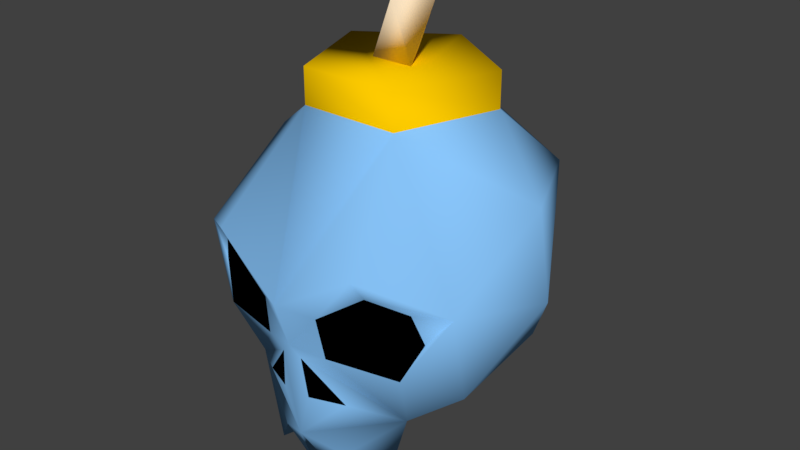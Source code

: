 # Source: SkullBomb-GI-Model.blend  (saved by Blender 2.79.0; exported with 4.5.12 LTS)
import bpy
from mathutils import Matrix  # noqa: F401  (used for matrix-valued properties, if any)

bpy.ops.wm.read_factory_settings(use_empty=True)
scene = bpy.context.scene
scene.name = 'Scene'

# ---- collections
col_collection_1 = bpy.data.collections.new('Collection 1'); scene.collection.children.link(col_collection_1)

# ---- materials (node trees are filled in below, after node groups)
mat_bomb_silver = bpy.data.materials.new('bomb_silver')
mat_bomb_silver.alpha_threshold = 0.0
mat_bomb_silver.use_transparent_shadow = False
mat_bomb_silver.diffuse_color = (1.0, 0.6027, 0.0, 1.0)
mat_bomb_silver.roughness = 0.5
mat_bomb_black = bpy.data.materials.new('bomb_black')
mat_bomb_black.alpha_threshold = 0.0
mat_bomb_black.use_transparent_shadow = False
mat_bomb_black.diffuse_color = (0.0, 0.0, 0.0, 1.0)
mat_bomb_black.roughness = 0.5
mat_bomb_gold = bpy.data.materials.new('bomb_gold')
mat_bomb_gold.alpha_threshold = 0.0
mat_bomb_gold.use_transparent_shadow = False
mat_bomb_gold.diffuse_color = (1.0, 0.8003, 0.5552, 1.0)
mat_bomb_gold.roughness = 0.5
mat_bomb_white = bpy.data.materials.new('bomb_white')
mat_bomb_white.alpha_threshold = 0.0
mat_bomb_white.use_transparent_shadow = False
mat_bomb_white.diffuse_color = (0.2598, 0.5835, 1.0, 1.0)
mat_bomb_white.roughness = 0.5

# ---- material node trees

# ---- world
world_world = bpy.data.worlds.new('World'); scene.world = world_world
world_world.color = (0.05088, 0.05088, 0.05088)
world_world.use_sun_shadow = False
world_world.sun_shadow_jitter_overblur = 0.0
world_world.cycles.sampling_method = 'MANUAL'

# ---- meshes
me_bomb = bpy.data.meshes.new('Bomb')
me_bomb.from_pydata([(-3.78, 1.26, 16.36), (2.205, -3.15, 16.36), (-2.205, -3.15, 16.36), (3.78, 1.26, 16.36), (2.205, -3.15, 14.79), (-3.78, 1.26, 14.79), (0.0, 3.78, 16.36), (-2.205, -3.15, 14.79), (0.945, 0.945, 18.88), (0.0, 0.945, 16.36), (0.945, -0.63, 16.36), (-0.945, -0.63, 16.36), (-0.945, 0.945, 18.88), (0.0, -0.63, 18.88), (-2.874, -4.626, -0.3756), (-3.326, -6.848, 10.61), (-3.942, -4.44, 3.599), (-6.276, -4.704, 9.217), (-5.84, -3.326, 4.896), (-6.053, 0.9447, 5.836), (-6.653, 1.431e-06, 12.0), (-7.214, 1.669e-06, 8.159), (-1.618, -5.54, 1.43), (-3.584, 6.179, 10.98), (-0.8253, -4.883, -0.538), (-1.311, -6.607, 8.217), (-1.482, -6.317, 6.386), (-3.334, -6.146, 9.638), (-4.49, -5.521, 6.253), (-4.815, -5.286, 9.119), (-5.233, -4.983, 7.899), (-0.6423, -6.476, 4.334), (-2.027, -5.838, 4.218), (-0.4587, -6.61, 6.144), (1.088e-08, 2.745, 3.641), (2.874, -4.626, -0.3756), (0.0, -7.404, 8.653), (0.0, -6.758, 6.632), (-3.138e-09, -6.373, 2.237), (3.326, -6.848, 10.61), (3.942, -4.44, 3.599), (6.276, -4.704, 9.217), (5.84, -3.326, 4.896), (3.78, 1.26, 14.79), (6.653, 1.529e-06, 12.0), (7.214, 1.669e-06, 8.159), (6.053, 0.9447, 5.836), (1.618, -5.54, 1.43), (3.584, 6.179, 10.98), (-5.728e-10, 6.424, 5.94), (0.0, 3.78, 14.79), (-8.019e-09, 7.14, 10.98), (0.8253, -4.883, -0.538), (3.334, -6.146, 9.638), (4.815, -5.286, 9.119), (5.233, -4.983, 7.899), (0.4587, -6.61, 6.144), (0.6423, -6.476, 4.334), (2.027, -5.838, 4.218), (1.311, -6.607, 8.217), (1.482, -6.317, 6.386), (4.49, -5.521, 6.253), (0.0, -3.885, 1.809), (-1.311, -6.607, 8.217), (-1.482, -6.317, 6.386), (-3.334, -6.146, 9.638), (-4.49, -5.521, 6.253), (-4.815, -5.286, 9.119), (-5.233, -4.983, 7.899), (-0.6423, -6.476, 4.334), (-2.027, -5.838, 4.218), (-3.716, -4.419, 7.731), (-0.4587, -6.61, 6.144), (-1.285, -4.946, 4.663), (3.334, -6.146, 9.638), (4.815, -5.286, 9.119), (5.233, -4.983, 7.899), (0.6423, -6.476, 4.334), (2.027, -5.838, 4.218), (0.4587, -6.61, 6.144), (1.311, -6.607, 8.217), (1.482, -6.317, 6.386), (4.49, -5.521, 6.253), (3.716, -4.419, 7.731), (1.285, -4.946, 4.663)], [], [(0, 5, 7), (1, 3, 6), (0, 1, 6), (0, 2, 1), (7, 2, 0), (2, 7, 4), (4, 1, 2), (1, 4, 43), (43, 3, 1), (3, 43, 50), (50, 6, 3), (6, 50, 5), (5, 0, 6), (8, 10, 9), (9, 12, 8), (12, 9, 11), (11, 13, 12), (13, 11, 10), (10, 8, 13), (13, 8, 12), (16, 26, 28), (38, 16, 22), (36, 7, 15), (15, 25, 36), (36, 25, 37), (17, 20, 21), (45, 42, 46), (20, 23, 21), (19, 23, 49), (5, 23, 20), (23, 50, 51), (38, 22, 24), (17, 28, 30), (17, 27, 15), (26, 33, 37), (26, 37, 25), (38, 32, 16), (16, 33, 26), (38, 33, 31), (34, 19, 49), (40, 46, 42), (24, 22, 62), (16, 34, 62), (16, 62, 14), (38, 24, 62), (14, 22, 16), (22, 14, 62), (40, 61, 60), (36, 39, 4), (39, 41, 4), (59, 39, 36), (59, 36, 37), (44, 4, 41), (45, 41, 42), (48, 44, 45), (46, 48, 45), (48, 43, 44), (48, 51, 50), (38, 52, 47), (42, 61, 40), (41, 61, 42), (53, 41, 39), (56, 60, 37), (60, 59, 37), (58, 38, 40), (56, 40, 60), (38, 56, 37), (34, 49, 46), (40, 34, 46), (52, 62, 47), (40, 62, 34), (40, 35, 62), (38, 62, 52), (35, 40, 47), (47, 62, 35), (4, 7, 36), (17, 30, 29), (15, 27, 25), (7, 5, 20), (19, 21, 23), (5, 50, 23), (23, 51, 49), (18, 16, 28), (17, 18, 28), (17, 29, 27), (38, 31, 32), (16, 32, 33), (38, 37, 33), (54, 55, 41), (38, 47, 40), (59, 53, 39), (44, 43, 4), (41, 45, 44), (21, 19, 18), (46, 49, 48), (48, 50, 43), (49, 51, 48), (41, 55, 61), (53, 54, 41), (58, 57, 38), (56, 58, 40), (38, 57, 56), (16, 18, 19), (65, 71, 63), (67, 71, 65), (72, 70, 73), (68, 71, 67), (69, 72, 73), (70, 69, 73), (82, 83, 81), (81, 83, 80), (83, 74, 80), (83, 75, 74), (79, 84, 78), (83, 76, 75), (76, 83, 82), (77, 84, 79), (78, 84, 77), (66, 64, 71), (64, 63, 71), (68, 66, 71), (21, 18, 17), (7, 17, 15), (7, 20, 17), (16, 19, 34)])
me_bomb.polygons.foreach_set('use_smooth', [True] * 125)
me_bomb.polygons.foreach_set('material_index', [0, 0, 0, 0, 0, 0, 0, 0, 0, 0, 0, 0, 0, 2, 2, 2, 2, 2, 2, 2, 3, 3, 3, 3, 3, 3, 3, 3, 3, 3, 3, 3, 3, 3, 3, 3, 3, 3, 3, 3, 3, 3, 3, 3, 3, 3, 3, 3, 3, 3, 3, 3, 3, 3, 3, 3, 3, 3, 3, 3, 3, 3, 3, 3, 3, 3, 3, 3, 3, 3, 3, 3, 3, 3, 3, 3, 3, 3, 3, 3, 3, 3, 3, 3, 3, 3, 3, 3, 3, 3, 3, 3, 3, 3, 3, 3, 3, 3, 3, 3, 3, 3, 3, 1, 1, 1, 1, 1, 1, 1, 1, 1, 1, 1, 1, 1, 1, 1, 1, 1, 1, 3, 3, 3, 3])
_uv = me_bomb.uv_layers.new(name='UVMap')
_uv.uv.foreach_set('vector', [-0.03516, -0.4268, -0.03516, -0.5732, 0.1582, -0.5664, 0.3418, -0.4336, 0.5352, -0.4268, 0.75, -0.4209, -0.03516, -0.4268, 0.3418, -0.4336, 0.75, -0.4209, -0.03516, -0.4268, 0.1582, -0.4336, 0.3418, -0.4336, 0.1582, -0.5664, 0.1582, -0.4336, -0.03516, -0.4268, 0.1582, -0.4336, 0.1582, -0.5664, 0.3418, -0.5664, 0.3418, -0.5664, 0.3418, -0.4336, 0.1582, -0.4336, 0.3418, -0.4336, 0.3418, -0.5664, 0.5352, -0.5732, 0.5352, -0.5732, 0.5352, -0.4268, 0.3418, -0.4336, 0.5352, -0.4268, 0.5352, -0.5732, 0.75, -0.5791, 0.75, -0.5791, 0.75, -0.4209, 0.5352, -0.4268, 0.75, -0.4209, 0.75, -0.5791, 0.9648, -0.5732, 0.9648, -0.5732, 0.9648, -0.4268, 0.75, -0.4209, 0.7275, 1.0, 0.2725, 0.0, 1.0, 0.0, 1.0, 0.0, 1.272, 1.0, 0.7275, 1.0, 1.272, 1.0, 1.0, 0.0, 1.728, 0.0, 1.728, 0.0, 2.0, 1.0, 1.272, 1.0, 2.0, 1.0, 1.728, 0.0, 2.272, 0.0, 2.272, 0.0, 2.728, 1.0, 2.0, 1.0, 2.0, 1.0, 2.728, 1.0, 1.272, 1.0, 0.0, 0.0, 0.0, 0.0, 0.0, 0.0, 0.0, 0.0, 0.0, 0.0, 0.0, 0.0, 0.0, 0.0, 0.0, 0.0, 0.0, 0.0, 0.0, 0.0, 0.0, 0.0, 0.0, 0.0, 0.0, 0.0, 0.0, 0.0, 0.0, 0.0, 0.0, 0.0, 0.0, 0.0, 0.0, 0.0, 0.0, 0.0, 0.0, 0.0, 0.0, 0.0, 0.0, 0.0, 0.0, 0.0, 0.0, 0.0, 0.0, 0.0, 0.0, 0.0, 0.0, 0.0, 0.0, 0.0, 0.0, 0.0, 0.0, 0.0, 0.0, 0.0, 0.0, 0.0, 0.0, 0.0, 0.0, 0.0, 0.0, 0.0, 0.0, 0.0, 0.0, 0.0, 0.0, 0.0, 0.0, 0.0, 0.0, 0.0, 0.0, 0.0, 0.0, 0.0, 0.0, 0.0, 0.0, 0.0, 0.0, 0.0, 0.0, 0.0, 0.0, 0.0, 0.0, 0.0, 0.0, 0.0, 0.0, 0.0, 0.0, 0.0, 0.0, 0.0, 0.0, 0.0, 0.0, 0.0, 0.0, 0.0, 0.0, 0.0, 0.0, 0.0, 0.0, 0.0, 0.0, 0.0, 0.0, 0.0, 0.0, 0.0, 0.0, 0.0, 0.0, 0.0, 0.0, 0.0, 0.0, 0.0, 0.0, 0.0, 0.0, 0.0, 0.0, 0.0, 0.0, 0.0, 0.0, 0.0, 0.0, 0.0, 0.0, 0.0, 0.0, 0.0, 0.0, 0.0, 0.0, 0.0, 0.0, 0.0, 0.0, 0.0, 0.0, 0.0, 0.0, 0.0, 0.0, 0.0, 0.0, 0.0, 0.0, 0.0, 0.0, 0.0, 0.0, 0.0, 0.0, 0.0, 0.0, 0.0, 0.0, 0.0, 0.0, 0.0, 0.0, 0.0, 0.0, 0.0, 0.0, 0.0, 0.0, 0.0, 0.0, 0.0, 0.0, 0.0, 0.0, 0.0, 0.0, 0.0, 0.0, 0.0, 0.0, 0.0, 0.0, 0.0, 0.0, 0.0, 0.0, 0.0, 0.0, 0.0, 0.0, 0.0, 0.0, 0.0, 0.0, 0.0, 0.0, 0.0, 0.0, 0.0, 0.0, 0.0, 0.0, 0.0, 0.0, 0.0, 0.0, 0.0, 0.0, 0.0, 0.0, 0.0, 0.0, 0.0, 0.0, 0.0, 0.0, 0.0, 0.0, 0.0, 0.0, 0.0, 0.0, 0.0, 0.0, 0.0, 0.0, 0.0, 0.0, 0.0, 0.0, 0.0, 0.0, 0.0, 0.0, 0.0, 0.0, 0.0, 0.0, 0.0, 0.0, 0.0, 0.0, 0.0, 0.0, 0.0, 0.0, 0.0, 0.0, 0.0, 0.0, 0.0, 0.0, 0.0, 0.0, 0.0, 0.0, 0.0, 0.0, 0.0, 0.0, 0.0, 0.0, 0.0, 0.0, 0.0, 0.0, 0.0, 0.0, 0.0, 0.0, 0.0, 0.0, 0.0, 0.0, 0.0, 0.0, 0.0, 0.0, 0.0, 0.0, 0.0, 0.0, 0.0, 0.0, 0.0, 0.0, 0.0, 0.0, 0.0, 0.0, 0.0, 0.0, 0.0, 0.0, 0.0, 0.0, 0.0, 0.0, 0.0, 0.0, 0.0, 0.0, 0.0, 0.0, 0.0, 0.0, 0.0, 0.0, 0.0, 0.0, 0.0, 0.0, 0.0, 0.0, 0.0, 0.0, 0.0, 0.0, 0.0, 0.0, 0.0, 0.0, 0.0, 0.0, 0.0, 0.0, 0.0, 0.0, 0.0, 0.0, 0.0, 0.0, 0.0, 0.0, 0.0, 0.0, 0.0, 0.0, 0.0, 0.0, 0.0, 0.0, 0.0, 0.0, 0.0, 0.0, 0.0, 0.0, 0.0, 0.0, 0.0, 0.0, 0.0, 0.0, 0.0, 0.0, 0.0, 0.0, 0.0, 0.0, 0.0, 0.0, 0.0, 0.0, 0.0, 0.0, 0.0, 0.0, 0.0, 0.0, 0.0, 0.0, 0.0, 0.0, 0.0, 0.0, 0.0, 0.0, 0.0, 0.0, 0.0, 0.0, 0.0, 0.0, 0.0, 0.0, 0.0, 0.0, 0.0, 0.0, 0.0, 0.0, 0.0, 0.0, 0.0, 0.0, 0.0, 0.0, 0.0, 0.0, 0.0, 0.0, 0.0, 0.0, 0.0, 0.0, 0.0, 0.0, 0.0, 0.0, 0.0, 0.0, 0.0, 0.0, 0.0, 0.0, 0.0, 0.0, 0.0, 0.0, 0.0, 0.0, 0.0, 0.0, 0.0, 0.0, 0.0, 0.0, 0.0, 0.0, 0.0, 0.0, 0.0, 0.0, 0.0, 0.0, 0.0, 0.0, 0.0, 0.0, 0.0, 0.0, 0.0, 0.0, 0.0, 0.0, 0.0, 0.0, 0.0, 0.0, 0.0, 0.0, 0.0, 0.0, 0.0, 0.0, 0.0, 0.0, 0.0, 0.0, 0.0, 0.0, 0.0, 0.0, 0.0, 0.0, 0.0, 0.0, 0.0, 0.0, 0.0, 0.0, 0.0, 0.0, 0.0, 0.0, 0.0, 0.0, 0.0, 0.0, 0.0, 0.0, 0.0, 0.0, 0.0, 0.0, 0.0, 0.0, 0.0, 0.0, 0.0, 0.0, 0.0, 0.0, 0.0, 0.0, 0.0, 0.0, 0.0, 0.0, 0.0, 0.0, 0.0, 0.0, 0.0, 0.0, 0.0, 0.0, 0.0, 0.0, 0.0, 0.0, 0.0, 0.0, 0.0, 0.0, 0.0, 0.0, 0.0, 0.0, 0.0, 0.0, 0.0, 0.0, 0.0, 0.0, 0.0, 0.0, 0.0, 0.0, 0.0, 0.0, 0.0, 0.0, 0.0, 0.0, 0.0, 0.0, 0.0, 0.0, 0.0, 0.0, 0.0, 0.0, 0.0, 0.0, 0.0, 0.0, 0.0, 0.0, 0.0, 0.0, 0.0, 0.0, 0.0, 0.0, 0.0, 0.0, 0.0, 0.0, 0.0, 0.0, 0.0, 0.0, 0.0, 0.0, 0.0, 0.0, 0.0, 0.0, 0.0, 0.0, 0.0, 0.0, 0.0, 0.0, 0.0, 0.0, 0.0, 0.0, 0.0, 0.0, 0.0, 0.0, 0.0, 0.0, 0.0, 0.0, 0.0, 0.0, 0.0, 0.0, 0.0, 0.0, 0.0, 0.0, 0.0, 0.0, 0.0, 0.0, 0.0, 0.0, 0.0, 0.0, 0.0, 0.0, 0.0, 0.0, 0.0, 0.0, 0.0, 0.0, 0.0, 0.0, 0.0])
me_bomb.materials.append(mat_bomb_silver)
me_bomb.materials.append(mat_bomb_black)
me_bomb.materials.append(mat_bomb_gold)
me_bomb.materials.append(mat_bomb_white)
me_bomb.use_remesh_preserve_volume = False
me_bomb.use_remesh_preserve_attributes = False
me_bomb.use_mirror_vertex_groups = False
me_bomb.update()
me_bomb.normals_split_custom_set([tuple(v) for v in zip(*[iter([-0.9489, 0.3144, 0.02725, -0.8217, -0.1107, 0.5591, -0.6036, -0.7253, 0.331, 0.4808, -0.427, 0.7659, 0.7769, 0.5029, 0.3788, 0.04876, 0.6854, 0.7266, -0.9489, 0.3144, 0.02725, 0.4808, -0.427, 0.7659, 0.04876, 0.6854, 0.7266, -0.9489, 0.3144, 0.02725, -0.3475, -0.862, 0.369, 0.4808, -0.427, 0.7659, -0.6036, -0.7253, 0.331, -0.3475, -0.862, 0.369, -0.9489, 0.3144, 0.02725, -0.3475, -0.862, 0.369, -0.6036, -0.7253, 0.331, 0.4136, -0.8504, 0.3253, 0.4136, -0.8504, 0.3253, 0.4808, -0.427, 0.7659, -0.3475, -0.862, 0.369, 0.4808, -0.427, 0.7659, 0.4136, -0.8504, 0.3253, 0.9258, 0.2458, 0.287, 0.9258, 0.2458, 0.287, 0.7769, 0.5029, 0.3788, 0.4808, -0.427, 0.7659, 0.7769, 0.5029, 0.3788, 0.9258, 0.2458, 0.287, 0.1024, 0.9351, 0.3392, 0.1024, 0.9351, 0.3392, 0.04876, 0.6854, 0.7266, 0.7769, 0.5029, 0.3788, 0.04876, 0.6854, 0.7266, 0.1024, 0.9351, 0.3392, -0.8217, -0.1107, 0.5591, -0.8217, -0.1107, 0.5591, -0.9489, 0.3144, 0.02725, 0.04876, 0.6854, 0.7266, 0.9303, -0.05469, -0.3628, 0.3771, -0.09292, -0.9215, -7.439e-06, 0.9554, -0.2954, -7.439e-06, 0.9554, -0.2954, -0.7563, 0.4629, 0.4624, 0.9303, -0.05469, -0.3628, -0.7563, 0.4629, 0.4624, -7.439e-06, 0.9554, -0.2954, -0.8528, -0.5223, -2.66e-06, -0.8528, -0.5223, -2.66e-06, 1.881e-06, -0.7754, 0.6315, -0.7563, 0.4629, 0.4624, 1.881e-06, -0.7754, 0.6315, -0.8528, -0.5223, -2.66e-06, 0.3771, -0.09292, -0.9215, 0.3771, -0.09292, -0.9215, 0.9303, -0.05469, -0.3628, 1.881e-06, -0.7754, 0.6315, 1.881e-06, -0.7754, 0.6315, 0.9303, -0.05469, -0.3628, -0.7563, 0.4629, 0.4624, -0.6435, -0.3664, -0.6721, -0.2895, -0.9229, -0.2539, -0.5232, -0.7778, -0.3483, -5.588e-09, -0.9471, -0.321, -0.6435, -0.3664, -0.6721, -0.3535, -0.8502, -0.3902, -2.926e-08, -0.9999, -0.01298, -0.6036, -0.7253, 0.331, -0.3444, -0.9072, 0.2417, -0.3444, -0.9072, 0.2417, -0.3856, -0.8639, -0.324, -2.926e-08, -0.9999, -0.01298, -2.926e-08, -0.9999, -0.01298, -0.3856, -0.8639, -0.324, -3.426e-08, -0.99, -0.1409, -0.7965, -0.591, 0.1276, -0.8857, 0.04983, 0.4616, -0.9805, 0.1679, -0.1021, 0.9805, 0.1679, -0.1021, 0.7833, -0.2214, -0.5809, 0.7173, 0.3755, -0.5869, -0.8857, 0.04983, 0.4616, -0.5783, 0.7898, 0.2044, -0.9805, 0.1679, -0.1021, -0.7173, 0.3755, -0.5869, -0.5783, 0.7898, 0.2044, -1.337e-08, 0.8221, -0.5693, -0.8217, -0.1107, 0.5591, -0.5783, 0.7898, 0.2044, -0.8857, 0.04983, 0.4616, -0.5783, 0.7898, 0.2044, 0.1024, 0.9351, 0.3392, -1.724e-08, 0.9631, 0.2691, -5.588e-09, -0.9471, -0.321, -0.3535, -0.8502, -0.3902, -0.07847, 0.1347, -0.9878, -0.7965, -0.591, 0.1276, -0.5232, -0.7778, -0.3483, 0.1202, -0.9477, 0.2957, -0.7965, -0.591, 0.1276, -0.4061, -0.7483, -0.5246, -0.3444, -0.9072, 0.2417, -0.2895, -0.9229, -0.2539, -0.2766, -0.9575, -0.08202, -3.426e-08, -0.99, -0.1409, -0.2895, -0.9229, -0.2539, -3.426e-08, -0.99, -0.1409, -0.3856, -0.8639, -0.324, -5.588e-09, -0.9471, -0.321, -0.5579, -0.8287, -0.04499, -0.6435, -0.3664, -0.6721, -0.6435, -0.3664, -0.6721, -0.2766, -0.9575, -0.08202, -0.2895, -0.9229, -0.2539, -5.588e-09, -0.9471, -0.321, -0.2766, -0.9575, -0.08202, -0.1957, -0.9747, -0.1078, -5.481e-09, 0.4043, -0.9146, -0.7173, 0.3755, -0.5869, -1.337e-08, 0.8221, -0.5693, 0.6435, -0.3664, -0.6721, 0.7173, 0.3755, -0.5869, 0.7833, -0.2214, -0.5809, -0.07847, 0.1347, -0.9878, -0.3535, -0.8502, -0.3902, 0.0, 0.5752, -0.818, -0.6435, -0.3664, -0.6721, -5.481e-09, 0.4043, -0.9146, 0.0, 0.5752, -0.818, -0.6435, -0.3664, -0.6721, 0.0, 0.5752, -0.818, -0.3979, 0.04543, -0.9163, -5.588e-09, -0.9471, -0.321, -0.07847, 0.1347, -0.9878, 0.0, 0.5752, -0.818, -0.3979, 0.04543, -0.9163, -0.3535, -0.8502, -0.3902, -0.6435, -0.3664, -0.6721, -0.3535, -0.8502, -0.3902, -0.3979, 0.04543, -0.9163, 0.0, 0.5752, -0.818, 0.6435, -0.3664, -0.6721, 0.5232, -0.7778, -0.3483, 0.2895, -0.9229, -0.2539, -2.926e-08, -0.9999, -0.01298, 0.3444, -0.9072, 0.2417, 0.4136, -0.8504, 0.3253, 0.3444, -0.9072, 0.2417, 0.7965, -0.591, 0.1276, 0.4136, -0.8504, 0.3253, 0.3856, -0.8639, -0.324, 0.3444, -0.9072, 0.2417, -2.926e-08, -0.9999, -0.01298, 0.3856, -0.8639, -0.324, -2.926e-08, -0.9999, -0.01298, -3.426e-08, -0.99, -0.1409, 0.8857, 0.04983, 0.4616, 0.4136, -0.8504, 0.3253, 0.7965, -0.591, 0.1276, 0.9805, 0.1679, -0.1021, 0.7965, -0.591, 0.1276, 0.7833, -0.2214, -0.5809, 0.5783, 0.7898, 0.2044, 0.8857, 0.04983, 0.4616, 0.9805, 0.1679, -0.1021, 0.7173, 0.3755, -0.5869, 0.5783, 0.7898, 0.2044, 0.9805, 0.1679, -0.1021, 0.5783, 0.7898, 0.2044, 0.9258, 0.2458, 0.287, 0.8857, 0.04983, 0.4616, 0.5783, 0.7898, 0.2044, -1.724e-08, 0.9631, 0.2691, 0.1024, 0.9351, 0.3392, -5.588e-09, -0.9471, -0.321, 0.07847, 0.1347, -0.9878, 0.3535, -0.8502, -0.3902, 0.7833, -0.2214, -0.5809, 0.5232, -0.7778, -0.3483, 0.6435, -0.3664, -0.6721, 0.7965, -0.591, 0.1276, 0.5232, -0.7778, -0.3483, 0.7833, -0.2214, -0.5809, 0.4061, -0.7483, -0.5246, 0.7965, -0.591, 0.1276, 0.3444, -0.9072, 0.2417, 0.2766, -0.9575, -0.08202, 0.2895, -0.9229, -0.2539, -3.426e-08, -0.99, -0.1409, 0.2895, -0.9229, -0.2539, 0.3856, -0.8639, -0.324, -3.426e-08, -0.99, -0.1409, 0.5579, -0.8287, -0.04499, -5.588e-09, -0.9471, -0.321, 0.6435, -0.3664, -0.6721, 0.2766, -0.9575, -0.08202, 0.6435, -0.3664, -0.6721, 0.2895, -0.9229, -0.2539, -5.588e-09, -0.9471, -0.321, 0.2766, -0.9575, -0.08202, -3.426e-08, -0.99, -0.1409, -5.481e-09, 0.4043, -0.9146, -1.337e-08, 0.8221, -0.5693, 0.7173, 0.3755, -0.5869, 0.6435, -0.3664, -0.6721, -5.481e-09, 0.4043, -0.9146, 0.7173, 0.3755, -0.5869, 0.07847, 0.1347, -0.9878, 0.0, 0.5752, -0.818, 0.3535, -0.8502, -0.3902, 0.6435, -0.3664, -0.6721, 0.0, 0.5752, -0.818, -5.481e-09, 0.4043, -0.9146, 0.6435, -0.3664, -0.6721, 0.3979, 0.04543, -0.9163, 0.0, 0.5752, -0.818, -5.588e-09, -0.9471, -0.321, 0.0, 0.5752, -0.818, 0.07847, 0.1347, -0.9878, 0.3979, 0.04543, -0.9163, 0.6435, -0.3664, -0.6721, 0.3535, -0.8502, -0.3902, 0.3535, -0.8502, -0.3902, 0.0, 0.5752, -0.818, 0.3979, 0.04543, -0.9163, 0.4136, -0.8504, 0.3253, -0.6036, -0.7253, 0.331, -2.926e-08, -0.9999, -0.01298, -0.7965, -0.591, 0.1276, 0.1202, -0.9477, 0.2957, -0.3705, -0.8818, -0.2917, -0.3444, -0.9072, 0.2417, -0.4061, -0.7483, -0.5246, -0.3856, -0.8639, -0.324, -0.6036, -0.7253, 0.331, -0.8217, -0.1107, 0.5591, -0.8857, 0.04983, 0.4616, -0.7173, 0.3755, -0.5869, -0.9805, 0.1679, -0.1021, -0.5783, 0.7898, 0.2044, -0.8217, -0.1107, 0.5591, 0.1024, 0.9351, 0.3392, -0.5783, 0.7898, 0.2044, -0.5783, 0.7898, 0.2044, -1.724e-08, 0.9631, 0.2691, -1.337e-08, 0.8221, -0.5693, -0.7833, -0.2214, -0.5809, -0.6435, -0.3664, -0.6721, -0.5232, -0.7778, -0.3483, -0.7965, -0.591, 0.1276, -0.7833, -0.2214, -0.5809, -0.5232, -0.7778, -0.3483, -0.7965, -0.591, 0.1276, -0.3705, -0.8818, -0.2917, -0.4061, -0.7483, -0.5246, -5.588e-09, -0.9471, -0.321, -0.1957, -0.9747, -0.1078, -0.5579, -0.8287, -0.04499, -0.6435, -0.3664, -0.6721, -0.5579, -0.8287, -0.04499, -0.2766, -0.9575, -0.08202, -5.588e-09, -0.9471, -0.321, -3.426e-08, -0.99, -0.1409, -0.2766, -0.9575, -0.08202, 0.3705, -0.8818, -0.2917, -0.1202, -0.9477, 0.2957, 0.7965, -0.591, 0.1276, -5.588e-09, -0.9471, -0.321, 0.3535, -0.8502, -0.3902, 0.6435, -0.3664, -0.6721, 0.3856, -0.8639, -0.324, 0.4061, -0.7483, -0.5246, 0.3444, -0.9072, 0.2417, 0.8857, 0.04983, 0.4616, 0.9258, 0.2458, 0.287, 0.4136, -0.8504, 0.3253, 0.7965, -0.591, 0.1276, 0.9805, 0.1679, -0.1021, 0.8857, 0.04983, 0.4616, -0.9805, 0.1679, -0.1021, -0.7173, 0.3755, -0.5869, -0.7833, -0.2214, -0.5809, 0.7173, 0.3755, -0.5869, -1.337e-08, 0.8221, -0.5693, 0.5783, 0.7898, 0.2044, 0.5783, 0.7898, 0.2044, 0.1024, 0.9351, 0.3392, 0.9258, 0.2458, 0.287, -1.337e-08, 0.8221, -0.5693, -1.724e-08, 0.9631, 0.2691, 0.5783, 0.7898, 0.2044, 0.7965, -0.591, 0.1276, -0.1202, -0.9477, 0.2957, 0.5232, -0.7778, -0.3483, 0.4061, -0.7483, -0.5246, 0.3705, -0.8818, -0.2917, 0.7965, -0.591, 0.1276, 0.5579, -0.8287, -0.04499, 0.1957, -0.9747, -0.1078, -5.588e-09, -0.9471, -0.321, 0.2766, -0.9575, -0.08202, 0.5579, -0.8287, -0.04499, 0.6435, -0.3664, -0.6721, -5.588e-09, -0.9471, -0.321, 0.1957, -0.9747, -0.1078, 0.2766, -0.9575, -0.08202, -0.6435, -0.3664, -0.6721, -0.7833, -0.2214, -0.5809, -0.7173, 0.3755, -0.5869, -0.4063, -0.7163, -0.5674, -0.161, -0.9869, 0.01471, -0.6221, -0.7404, -0.2546, -0.01541, -0.8427, -0.5382, -0.161, -0.9869, 0.01471, -0.4063, -0.7163, -0.5674, -0.5836, -0.6822, -0.4404, 0.5523, -0.6911, 0.4662, 0.02837, -0.9989, 0.03711, 0.3504, -0.9364, 0.01985, -0.161, -0.9869, 0.01471, -0.01541, -0.8427, -0.5382, -0.7945, -0.4268, 0.432, -0.5836, -0.6822, -0.4404, 0.02837, -0.9989, 0.03711, 0.5523, -0.6911, 0.4662, -0.7945, -0.4268, 0.432, 0.02837, -0.9989, 0.03711, -0.009639, -0.8042, 0.5943, 0.161, -0.9869, 0.01471, 0.5653, -0.802, 0.1929, 0.5653, -0.802, 0.1929, 0.161, -0.9869, 0.01471, 0.6221, -0.7404, -0.2546, 0.161, -0.9869, 0.01471, 0.4063, -0.7163, -0.5674, 0.6221, -0.7404, -0.2546, 0.161, -0.9869, 0.01471, 0.01541, -0.8427, -0.5382, 0.4063, -0.7163, -0.5674, 0.5836, -0.6822, -0.4404, -0.02837, -0.9989, 0.03711, -0.5523, -0.6911, 0.4662, 0.161, -0.9869, 0.01471, -0.3504, -0.9364, 0.01985, 0.01541, -0.8427, -0.5382, -0.3504, -0.9364, 0.01985, 0.161, -0.9869, 0.01471, -0.009639, -0.8042, 0.5943, 0.7945, -0.4268, 0.432, -0.02837, -0.9989, 0.03711, 0.5836, -0.6822, -0.4404, -0.5523, -0.6911, 0.4662, -0.02837, -0.9989, 0.03711, 0.7945, -0.4268, 0.432, 0.009639, -0.8042, 0.5943, -0.5653, -0.802, 0.1929, -0.161, -0.9869, 0.01471, -0.5653, -0.802, 0.1929, -0.6221, -0.7404, -0.2546, -0.161, -0.9869, 0.01471, 0.3504, -0.9364, 0.01985, 0.009639, -0.8042, 0.5943, -0.161, -0.9869, 0.01471, -0.9805, 0.1679, -0.1021, -0.7833, -0.2214, -0.5809, -0.7965, -0.591, 0.1276, -0.6036, -0.7253, 0.331, -0.7965, -0.591, 0.1276, -0.3444, -0.9072, 0.2417, -0.6036, -0.7253, 0.331, -0.8857, 0.04983, 0.4616, -0.7965, -0.591, 0.1276, -0.6435, -0.3664, -0.6721, -0.7173, 0.3755, -0.5869, -5.481e-09, 0.4043, -0.9146])] * 3)])

# ---- objects
ob_bomb = bpy.data.objects.new('Bomb', me_bomb)

# ---- transforms, parenting, visibility, modifiers, constraints
ob_bomb.location = (0.0, 0.0, 0.0)
ob_bomb.lineart.crease_threshold = 0.0
_vg = ob_bomb.vertex_groups.new(name='limb_00')
_vg = ob_bomb.vertex_groups.new(name='limb_01')

# ---- collection membership
col_collection_1.objects.link(ob_bomb)

# ---- scene / render settings (as saved in the file)
scene.frame_start = 1; scene.frame_end = 250; scene.frame_set(1)
scene.render.engine = 'BLENDER_EEVEE_NEXT'
scene.render.resolution_percentage = 50
scene.render.dither_intensity = 0.0
scene.cycles.use_denoising = False
scene.cycles.samples = 128
scene.cycles.sampling_pattern = 'TABULATED_SOBOL'
scene.cycles.use_adaptive_sampling = False
scene.cycles.use_light_tree = False
scene.cycles.blur_glossy = 0.0
scene.cycles.sample_clamp_indirect = 0.0
scene.view_settings.view_transform = 'Standard'
bpy.context.view_layer.update()

# ---- added for rendering (the .blend has no active camera and no usable light): camera, sun
cam_auto = bpy.data.cameras.new('AutoCamera')
cam_auto.lens = 50.0
cam_auto.sensor_width = 36.0
cam_auto.clip_end = 1000.0
ob_auto_camera = bpy.data.objects.new('AutoCamera', cam_auto)
scene.collection.objects.link(ob_auto_camera)
ob_auto_camera.location = (26.1191, -31.475, 30.0688)
ob_auto_camera.rotation_euler = (1.09748, -7.21219e-08, 0.694738)
scene.camera = ob_auto_camera
light_auto_sun = bpy.data.lights.new('AutoSun', 'SUN')
light_auto_sun.energy = 3.0
light_auto_sun.angle = 0.0523599
ob_auto_sun = bpy.data.objects.new('AutoSun', light_auto_sun)
scene.collection.objects.link(ob_auto_sun)
ob_auto_sun.rotation_euler = (0.872665, 0.174533, 0.523599)
bpy.context.view_layer.update()
